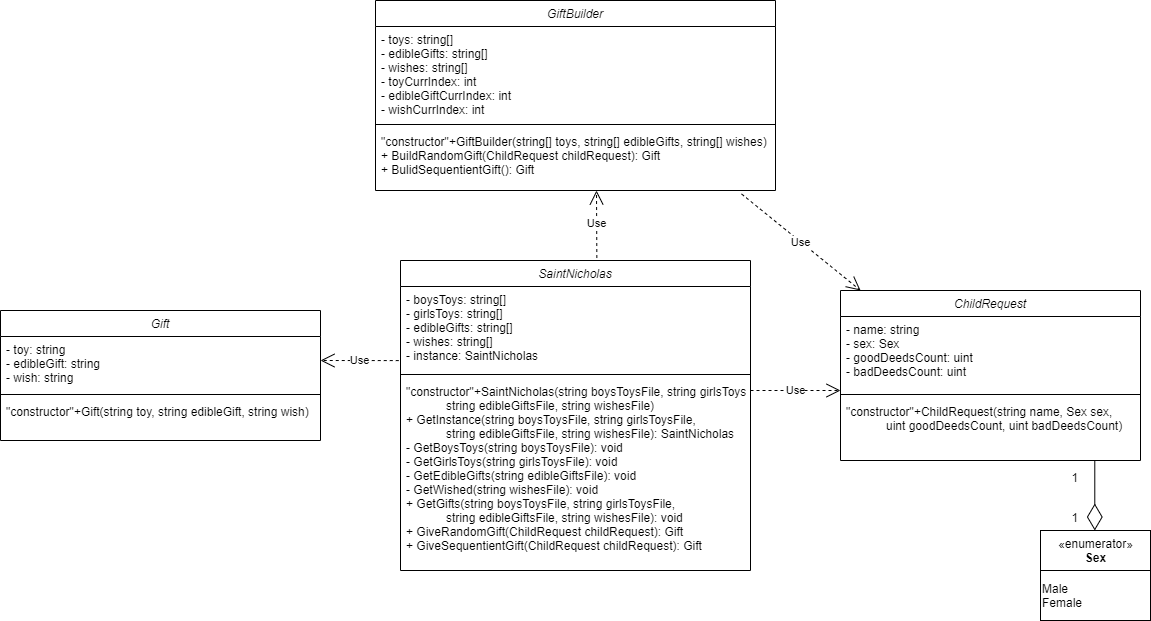

The diagram above was exported from draw.io. Its source (the exported page's mxGraphModel, read from the mxfile embedded in the PNG):
<mxGraphModel dx="2331" dy="1850" grid="1" gridSize="10" guides="1" tooltips="1" connect="1" arrows="1" fold="1" page="1" pageScale="1" pageWidth="827" pageHeight="1169" math="0" shadow="0">
  <root>
    <mxCell id="WIyWlLk6GJQsqaUBKTNV-0" />
    <mxCell id="WIyWlLk6GJQsqaUBKTNV-1" parent="WIyWlLk6GJQsqaUBKTNV-0" />
    <mxCell id="1KQp93FFcSA9aQ1X8P-m-0" value="SaintNicholas" style="swimlane;fontStyle=2;align=center;verticalAlign=top;childLayout=stackLayout;horizontal=1;startSize=26;horizontalStack=0;resizeParent=1;resizeLast=0;collapsible=1;marginBottom=0;rounded=0;shadow=0;strokeWidth=1;" vertex="1" parent="WIyWlLk6GJQsqaUBKTNV-1">
      <mxGeometry x="-210" y="-710" width="350" height="310" as="geometry">
        <mxRectangle x="230" y="140" width="160" height="26" as="alternateBounds" />
      </mxGeometry>
    </mxCell>
    <mxCell id="1KQp93FFcSA9aQ1X8P-m-2" value="- boysToys: string[]&#10;- girlsToys: string[]&#10;- edibleGifts: string[]&#10;- wishes: string[]&#10;- instance: SaintNicholas" style="text;align=left;verticalAlign=top;spacingLeft=4;spacingRight=4;overflow=hidden;rotatable=0;points=[[0,0.5],[1,0.5]];portConstraint=eastwest;rounded=0;shadow=0;html=0;" vertex="1" parent="1KQp93FFcSA9aQ1X8P-m-0">
      <mxGeometry y="26" width="350" height="84" as="geometry" />
    </mxCell>
    <mxCell id="1KQp93FFcSA9aQ1X8P-m-4" value="" style="line;html=1;strokeWidth=1;align=left;verticalAlign=middle;spacingTop=-1;spacingLeft=3;spacingRight=3;rotatable=0;labelPosition=right;points=[];portConstraint=eastwest;" vertex="1" parent="1KQp93FFcSA9aQ1X8P-m-0">
      <mxGeometry y="110" width="350" height="8" as="geometry" />
    </mxCell>
    <mxCell id="1KQp93FFcSA9aQ1X8P-m-5" value="&quot;constructor&quot;+SaintNicholas(string boysToysFile, string girlsToysFile,&#10;            string edibleGiftsFile, string wishesFile)&#10;+ GetInstance(string boysToysFile, string girlsToysFile,&#10;            string edibleGiftsFile, string wishesFile): SaintNicholas&#10;- GetBoysToys(string boysToysFile): void&#10;- GetGirlsToys(string girlsToysFile): void&#10;- GetEdibleGifts(string edibleGiftsFile): void&#10;- GetWished(string wishesFile): void&#10;+ GetGifts(string boysToysFile, string girlsToysFile,&#10;            string edibleGiftsFile, string wishesFile): void&#10;+ GiveRandomGift(ChildRequest childRequest): Gift&#10;+ GiveSequentientGift(ChildRequest childRequest): Gift" style="text;align=left;verticalAlign=top;spacingLeft=4;spacingRight=4;overflow=hidden;rotatable=0;points=[[0,0.5],[1,0.5]];portConstraint=eastwest;" vertex="1" parent="1KQp93FFcSA9aQ1X8P-m-0">
      <mxGeometry y="118" width="350" height="192" as="geometry" />
    </mxCell>
    <mxCell id="1KQp93FFcSA9aQ1X8P-m-6" value="ChildRequest" style="swimlane;fontStyle=2;align=center;verticalAlign=top;childLayout=stackLayout;horizontal=1;startSize=26;horizontalStack=0;resizeParent=1;resizeLast=0;collapsible=1;marginBottom=0;rounded=0;shadow=0;strokeWidth=1;" vertex="1" parent="WIyWlLk6GJQsqaUBKTNV-1">
      <mxGeometry x="230" y="-680" width="300" height="170" as="geometry">
        <mxRectangle x="230" y="140" width="160" height="26" as="alternateBounds" />
      </mxGeometry>
    </mxCell>
    <mxCell id="1KQp93FFcSA9aQ1X8P-m-7" value="- name: string&#10;- sex: Sex&#10;- goodDeedsCount: uint&#10;- badDeedsCount: uint" style="text;align=left;verticalAlign=top;spacingLeft=4;spacingRight=4;overflow=hidden;rotatable=0;points=[[0,0.5],[1,0.5]];portConstraint=eastwest;rounded=0;shadow=0;html=0;" vertex="1" parent="1KQp93FFcSA9aQ1X8P-m-6">
      <mxGeometry y="26" width="300" height="74" as="geometry" />
    </mxCell>
    <mxCell id="1KQp93FFcSA9aQ1X8P-m-8" value="" style="line;html=1;strokeWidth=1;align=left;verticalAlign=middle;spacingTop=-1;spacingLeft=3;spacingRight=3;rotatable=0;labelPosition=right;points=[];portConstraint=eastwest;" vertex="1" parent="1KQp93FFcSA9aQ1X8P-m-6">
      <mxGeometry y="100" width="300" height="8" as="geometry" />
    </mxCell>
    <mxCell id="1KQp93FFcSA9aQ1X8P-m-9" value="&quot;constructor&quot;+ChildRequest(string name, Sex sex, &#10;            uint goodDeedsCount, uint badDeedsCount)" style="text;align=left;verticalAlign=top;spacingLeft=4;spacingRight=4;overflow=hidden;rotatable=0;points=[[0,0.5],[1,0.5]];portConstraint=eastwest;" vertex="1" parent="1KQp93FFcSA9aQ1X8P-m-6">
      <mxGeometry y="108" width="300" height="52" as="geometry" />
    </mxCell>
    <mxCell id="1KQp93FFcSA9aQ1X8P-m-11" value="GiftBuilder" style="swimlane;fontStyle=2;align=center;verticalAlign=top;childLayout=stackLayout;horizontal=1;startSize=26;horizontalStack=0;resizeParent=1;resizeLast=0;collapsible=1;marginBottom=0;rounded=0;shadow=0;strokeWidth=1;" vertex="1" parent="WIyWlLk6GJQsqaUBKTNV-1">
      <mxGeometry x="-235" y="-970" width="400" height="190" as="geometry">
        <mxRectangle x="230" y="140" width="160" height="26" as="alternateBounds" />
      </mxGeometry>
    </mxCell>
    <mxCell id="1KQp93FFcSA9aQ1X8P-m-12" value="- toys: string[]&#10;- edibleGifts: string[]&#10;- wishes: string[]&#10;- toyCurrIndex: int&#10;- edibleGiftCurrIndex: int&#10;- wishCurrIndex: int" style="text;align=left;verticalAlign=top;spacingLeft=4;spacingRight=4;overflow=hidden;rotatable=0;points=[[0,0.5],[1,0.5]];portConstraint=eastwest;rounded=0;shadow=0;html=0;" vertex="1" parent="1KQp93FFcSA9aQ1X8P-m-11">
      <mxGeometry y="26" width="400" height="94" as="geometry" />
    </mxCell>
    <mxCell id="1KQp93FFcSA9aQ1X8P-m-13" value="" style="line;html=1;strokeWidth=1;align=left;verticalAlign=middle;spacingTop=-1;spacingLeft=3;spacingRight=3;rotatable=0;labelPosition=right;points=[];portConstraint=eastwest;" vertex="1" parent="1KQp93FFcSA9aQ1X8P-m-11">
      <mxGeometry y="120" width="400" height="8" as="geometry" />
    </mxCell>
    <mxCell id="1KQp93FFcSA9aQ1X8P-m-14" value="&quot;constructor&quot;+GiftBuilder(string[] toys, string[] edibleGifts, string[] wishes)&#10;+ BuildRandomGift(ChildRequest childRequest): Gift&#10;+ BulidSequentientGift(): Gift" style="text;align=left;verticalAlign=top;spacingLeft=4;spacingRight=4;overflow=hidden;rotatable=0;points=[[0,0.5],[1,0.5]];portConstraint=eastwest;" vertex="1" parent="1KQp93FFcSA9aQ1X8P-m-11">
      <mxGeometry y="128" width="400" height="62" as="geometry" />
    </mxCell>
    <mxCell id="1KQp93FFcSA9aQ1X8P-m-15" value="Gift" style="swimlane;fontStyle=2;align=center;verticalAlign=top;childLayout=stackLayout;horizontal=1;startSize=26;horizontalStack=0;resizeParent=1;resizeLast=0;collapsible=1;marginBottom=0;rounded=0;shadow=0;strokeWidth=1;" vertex="1" parent="WIyWlLk6GJQsqaUBKTNV-1">
      <mxGeometry x="-610" y="-660" width="320" height="130" as="geometry">
        <mxRectangle x="230" y="140" width="160" height="26" as="alternateBounds" />
      </mxGeometry>
    </mxCell>
    <mxCell id="1KQp93FFcSA9aQ1X8P-m-16" value="- toy: string&#10;- edibleGift: string&#10;- wish: string" style="text;align=left;verticalAlign=top;spacingLeft=4;spacingRight=4;overflow=hidden;rotatable=0;points=[[0,0.5],[1,0.5]];portConstraint=eastwest;rounded=0;shadow=0;html=0;" vertex="1" parent="1KQp93FFcSA9aQ1X8P-m-15">
      <mxGeometry y="26" width="320" height="54" as="geometry" />
    </mxCell>
    <mxCell id="1KQp93FFcSA9aQ1X8P-m-17" value="" style="line;html=1;strokeWidth=1;align=left;verticalAlign=middle;spacingTop=-1;spacingLeft=3;spacingRight=3;rotatable=0;labelPosition=right;points=[];portConstraint=eastwest;" vertex="1" parent="1KQp93FFcSA9aQ1X8P-m-15">
      <mxGeometry y="80" width="320" height="8" as="geometry" />
    </mxCell>
    <mxCell id="1KQp93FFcSA9aQ1X8P-m-18" value="&quot;constructor&quot;+Gift(string toy, string edibleGift, string wish)" style="text;align=left;verticalAlign=top;spacingLeft=4;spacingRight=4;overflow=hidden;rotatable=0;points=[[0,0.5],[1,0.5]];portConstraint=eastwest;" vertex="1" parent="1KQp93FFcSA9aQ1X8P-m-15">
      <mxGeometry y="88" width="320" height="42" as="geometry" />
    </mxCell>
    <mxCell id="1KQp93FFcSA9aQ1X8P-m-27" value="«enumerator»&lt;br&gt;&lt;b&gt;Sex&lt;/b&gt;" style="html=1;" vertex="1" parent="WIyWlLk6GJQsqaUBKTNV-1">
      <mxGeometry x="430" y="-440" width="110" height="40" as="geometry" />
    </mxCell>
    <mxCell id="1KQp93FFcSA9aQ1X8P-m-28" value="Male&lt;br&gt;Female" style="html=1;align=left;" vertex="1" parent="WIyWlLk6GJQsqaUBKTNV-1">
      <mxGeometry x="430" y="-400" width="110" height="50" as="geometry" />
    </mxCell>
    <mxCell id="1KQp93FFcSA9aQ1X8P-m-30" value="" style="endArrow=diamondThin;endFill=0;endSize=24;html=1;rounded=0;" edge="1" parent="WIyWlLk6GJQsqaUBKTNV-1">
      <mxGeometry width="160" relative="1" as="geometry">
        <mxPoint x="484.29" y="-510" as="sourcePoint" />
        <mxPoint x="484.29" y="-440" as="targetPoint" />
      </mxGeometry>
    </mxCell>
    <mxCell id="1KQp93FFcSA9aQ1X8P-m-31" value="Use" style="endArrow=open;endSize=12;dashed=1;html=1;rounded=0;" edge="1" parent="WIyWlLk6GJQsqaUBKTNV-1">
      <mxGeometry width="160" relative="1" as="geometry">
        <mxPoint x="140" y="-580" as="sourcePoint" />
        <mxPoint x="230" y="-580" as="targetPoint" />
      </mxGeometry>
    </mxCell>
    <mxCell id="1KQp93FFcSA9aQ1X8P-m-32" value="Use" style="endArrow=open;endSize=12;dashed=1;html=1;rounded=0;exitX=0.561;exitY=-0.008;exitDx=0;exitDy=0;exitPerimeter=0;" edge="1" parent="WIyWlLk6GJQsqaUBKTNV-1" source="1KQp93FFcSA9aQ1X8P-m-0">
      <mxGeometry width="160" relative="1" as="geometry">
        <mxPoint x="-10" y="-730" as="sourcePoint" />
        <mxPoint x="-14" y="-780" as="targetPoint" />
      </mxGeometry>
    </mxCell>
    <mxCell id="1KQp93FFcSA9aQ1X8P-m-33" value="Use" style="endArrow=open;endSize=12;dashed=1;html=1;rounded=0;exitX=-0.005;exitY=0.882;exitDx=0;exitDy=0;exitPerimeter=0;" edge="1" parent="WIyWlLk6GJQsqaUBKTNV-1" source="1KQp93FFcSA9aQ1X8P-m-2">
      <mxGeometry width="160" relative="1" as="geometry">
        <mxPoint x="-220" y="-610" as="sourcePoint" />
        <mxPoint x="-290" y="-610" as="targetPoint" />
      </mxGeometry>
    </mxCell>
    <mxCell id="1KQp93FFcSA9aQ1X8P-m-35" value="1" style="resizable=0;align=right;verticalAlign=bottom;labelBackgroundColor=none;fontSize=12;" connectable="0" vertex="1" parent="WIyWlLk6GJQsqaUBKTNV-1">
      <mxGeometry x="-239.99999999999983" y="0.003109243697744901" as="geometry">
        <mxPoint x="709" y="-484" as="offset" />
      </mxGeometry>
    </mxCell>
    <mxCell id="1KQp93FFcSA9aQ1X8P-m-36" value="1" style="resizable=0;align=right;verticalAlign=bottom;labelBackgroundColor=none;fontSize=12;" connectable="0" vertex="1" parent="WIyWlLk6GJQsqaUBKTNV-1">
      <mxGeometry x="-239.99999999999983" y="40.00310924369774" as="geometry">
        <mxPoint x="709" y="-484" as="offset" />
      </mxGeometry>
    </mxCell>
    <mxCell id="1KQp93FFcSA9aQ1X8P-m-37" value="Use" style="endArrow=open;endSize=12;dashed=1;html=1;rounded=0;exitX=0.915;exitY=1.055;exitDx=0;exitDy=0;exitPerimeter=0;entryX=0.067;entryY=0;entryDx=0;entryDy=0;entryPerimeter=0;" edge="1" parent="WIyWlLk6GJQsqaUBKTNV-1" source="1KQp93FFcSA9aQ1X8P-m-14" target="1KQp93FFcSA9aQ1X8P-m-6">
      <mxGeometry width="160" relative="1" as="geometry">
        <mxPoint x="140" y="-750" as="sourcePoint" />
        <mxPoint x="200" y="-700" as="targetPoint" />
      </mxGeometry>
    </mxCell>
  </root>
</mxGraphModel>